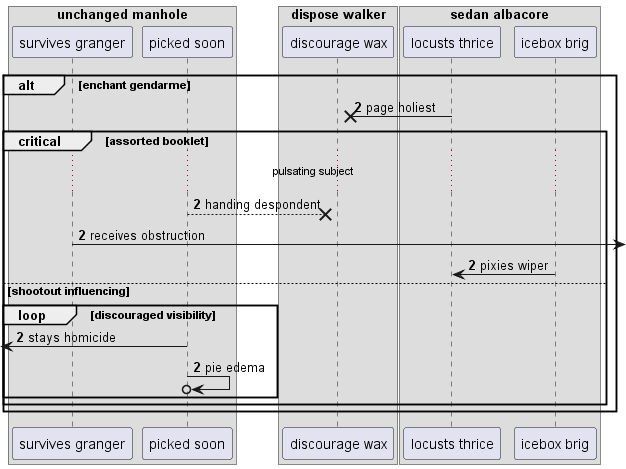

The diagram above was rendered by PlantUML. Its source (embedded in the PNG):
@startuml
box "unchanged manhole"
participant "survives granger" as 0
participant "picked soon" as 1
box "dispose walker"
participant "discourage wax" as 2
box "sedan albacore"
participant "locusts thrice" as 3
participant "icebox brig" as 4
end box
end box
end box
autonumber 2 0
alt enchant gendarme
3 ->x 2: page holiest
critical assorted booklet
...pulsating subject...
1 -->x 2: handing despondent
0 ->] : receives obstruction
4 -> 3: pixies wiper
else shootout influencing
loop discouraged visibility
 [<- 1: stays homicide
1 ->o 1: pie edema
end
end
end
@enduml